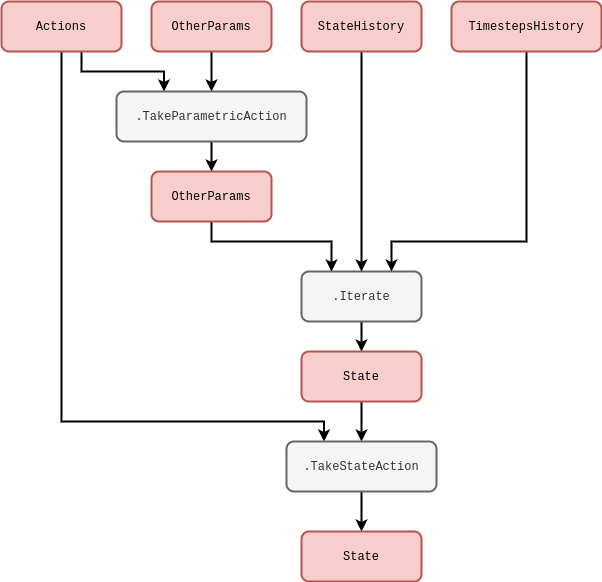

The diagram above was exported from draw.io. Its source (the exported page's mxGraphModel, read from the mxfile embedded in the PNG):
<mxGraphModel dx="884" dy="591" grid="1" gridSize="10" guides="1" tooltips="1" connect="1" arrows="1" fold="1" page="1" pageScale="1" pageWidth="827" pageHeight="1169" math="0" shadow="0">
  <root>
    <mxCell id="0" />
    <mxCell id="1" parent="0" />
    <mxCell id="ygbhsvKmxSftyd8r4xlD-60" value="" style="edgeStyle=orthogonalEdgeStyle;rounded=0;orthogonalLoop=1;jettySize=auto;html=1;strokeWidth=2;" edge="1" parent="1" source="ygbhsvKmxSftyd8r4xlD-45" target="ygbhsvKmxSftyd8r4xlD-54">
      <mxGeometry relative="1" as="geometry" />
    </mxCell>
    <mxCell id="ygbhsvKmxSftyd8r4xlD-45" value="&lt;font face=&quot;Courier New&quot;&gt;OtherParams&lt;/font&gt;" style="rounded=1;whiteSpace=wrap;html=1;strokeWidth=2;fillColor=#f8cecc;strokeColor=#b85450;" vertex="1" parent="1">
      <mxGeometry x="170" y="40" width="120" height="50" as="geometry" />
    </mxCell>
    <mxCell id="ygbhsvKmxSftyd8r4xlD-46" value="" style="edgeStyle=orthogonalEdgeStyle;rounded=0;orthogonalLoop=1;jettySize=auto;html=1;strokeWidth=2;" edge="1" parent="1" source="ygbhsvKmxSftyd8r4xlD-47" target="ygbhsvKmxSftyd8r4xlD-52">
      <mxGeometry relative="1" as="geometry" />
    </mxCell>
    <mxCell id="ygbhsvKmxSftyd8r4xlD-47" value="&lt;font face=&quot;Courier New&quot;&gt;.Iterate&lt;/font&gt;" style="rounded=1;whiteSpace=wrap;html=1;strokeWidth=2;fillColor=#f5f5f5;fontColor=#333333;strokeColor=#666666;" vertex="1" parent="1">
      <mxGeometry x="320" y="310" width="120" height="50" as="geometry" />
    </mxCell>
    <mxCell id="ygbhsvKmxSftyd8r4xlD-48" style="edgeStyle=orthogonalEdgeStyle;rounded=0;orthogonalLoop=1;jettySize=auto;html=1;entryX=0.5;entryY=0;entryDx=0;entryDy=0;strokeWidth=2;" edge="1" parent="1" source="ygbhsvKmxSftyd8r4xlD-49" target="ygbhsvKmxSftyd8r4xlD-47">
      <mxGeometry relative="1" as="geometry" />
    </mxCell>
    <mxCell id="ygbhsvKmxSftyd8r4xlD-49" value="&lt;font face=&quot;Courier New&quot;&gt;StateHistory&lt;/font&gt;" style="rounded=1;whiteSpace=wrap;html=1;strokeWidth=2;fillColor=#f8cecc;strokeColor=#b85450;" vertex="1" parent="1">
      <mxGeometry x="320" y="40" width="120" height="50" as="geometry" />
    </mxCell>
    <mxCell id="ygbhsvKmxSftyd8r4xlD-50" style="edgeStyle=orthogonalEdgeStyle;rounded=0;orthogonalLoop=1;jettySize=auto;html=1;entryX=0.75;entryY=0;entryDx=0;entryDy=0;strokeWidth=2;" edge="1" parent="1" source="ygbhsvKmxSftyd8r4xlD-51" target="ygbhsvKmxSftyd8r4xlD-47">
      <mxGeometry relative="1" as="geometry">
        <Array as="points">
          <mxPoint x="545" y="280" />
          <mxPoint x="410" y="280" />
        </Array>
      </mxGeometry>
    </mxCell>
    <mxCell id="ygbhsvKmxSftyd8r4xlD-51" value="&lt;font face=&quot;Courier New&quot;&gt;TimestepsHistory&lt;/font&gt;" style="rounded=1;whiteSpace=wrap;html=1;strokeWidth=2;fillColor=#f8cecc;strokeColor=#b85450;" vertex="1" parent="1">
      <mxGeometry x="470" y="40" width="150" height="50" as="geometry" />
    </mxCell>
    <mxCell id="ygbhsvKmxSftyd8r4xlD-57" value="" style="edgeStyle=orthogonalEdgeStyle;rounded=0;orthogonalLoop=1;jettySize=auto;html=1;strokeWidth=2;" edge="1" parent="1" source="ygbhsvKmxSftyd8r4xlD-52" target="ygbhsvKmxSftyd8r4xlD-55">
      <mxGeometry relative="1" as="geometry" />
    </mxCell>
    <mxCell id="ygbhsvKmxSftyd8r4xlD-52" value="&lt;font face=&quot;Courier New&quot;&gt;State&lt;/font&gt;" style="rounded=1;whiteSpace=wrap;html=1;strokeWidth=2;fillColor=#f8cecc;strokeColor=#b85450;" vertex="1" parent="1">
      <mxGeometry x="320" y="390" width="120" height="50" as="geometry" />
    </mxCell>
    <mxCell id="ygbhsvKmxSftyd8r4xlD-61" style="edgeStyle=orthogonalEdgeStyle;rounded=0;orthogonalLoop=1;jettySize=auto;html=1;entryX=0.25;entryY=0;entryDx=0;entryDy=0;strokeWidth=2;" edge="1" parent="1" source="ygbhsvKmxSftyd8r4xlD-53" target="ygbhsvKmxSftyd8r4xlD-54">
      <mxGeometry relative="1" as="geometry">
        <Array as="points">
          <mxPoint x="100" y="110" />
          <mxPoint x="183" y="110" />
        </Array>
      </mxGeometry>
    </mxCell>
    <mxCell id="ygbhsvKmxSftyd8r4xlD-62" style="edgeStyle=orthogonalEdgeStyle;rounded=0;orthogonalLoop=1;jettySize=auto;html=1;entryX=0.25;entryY=0;entryDx=0;entryDy=0;strokeWidth=2;" edge="1" parent="1" source="ygbhsvKmxSftyd8r4xlD-53" target="ygbhsvKmxSftyd8r4xlD-55">
      <mxGeometry relative="1" as="geometry">
        <Array as="points">
          <mxPoint x="80" y="460" />
          <mxPoint x="343" y="460" />
        </Array>
      </mxGeometry>
    </mxCell>
    <mxCell id="ygbhsvKmxSftyd8r4xlD-53" value="&lt;font face=&quot;Courier New&quot;&gt;Actions&lt;/font&gt;" style="rounded=1;whiteSpace=wrap;html=1;strokeWidth=2;fillColor=#f8cecc;strokeColor=#b85450;" vertex="1" parent="1">
      <mxGeometry x="20" y="40" width="120" height="50" as="geometry" />
    </mxCell>
    <mxCell id="ygbhsvKmxSftyd8r4xlD-64" value="" style="edgeStyle=orthogonalEdgeStyle;rounded=0;orthogonalLoop=1;jettySize=auto;html=1;strokeWidth=2;" edge="1" parent="1" source="ygbhsvKmxSftyd8r4xlD-54" target="ygbhsvKmxSftyd8r4xlD-63">
      <mxGeometry relative="1" as="geometry" />
    </mxCell>
    <mxCell id="ygbhsvKmxSftyd8r4xlD-54" value="&lt;font face=&quot;Courier New&quot;&gt;.TakeParametricAction&lt;/font&gt;" style="rounded=1;whiteSpace=wrap;html=1;strokeWidth=2;fillColor=#f5f5f5;fontColor=#333333;strokeColor=#666666;" vertex="1" parent="1">
      <mxGeometry x="135" y="130" width="190" height="50" as="geometry" />
    </mxCell>
    <mxCell id="ygbhsvKmxSftyd8r4xlD-59" value="" style="edgeStyle=orthogonalEdgeStyle;rounded=0;orthogonalLoop=1;jettySize=auto;html=1;strokeWidth=2;" edge="1" parent="1" source="ygbhsvKmxSftyd8r4xlD-55" target="ygbhsvKmxSftyd8r4xlD-58">
      <mxGeometry relative="1" as="geometry" />
    </mxCell>
    <mxCell id="ygbhsvKmxSftyd8r4xlD-55" value="&lt;font face=&quot;Courier New&quot;&gt;.TakeStateAction&lt;/font&gt;" style="rounded=1;whiteSpace=wrap;html=1;strokeWidth=2;fillColor=#f5f5f5;fontColor=#333333;strokeColor=#666666;" vertex="1" parent="1">
      <mxGeometry x="305" y="480" width="150" height="50" as="geometry" />
    </mxCell>
    <mxCell id="ygbhsvKmxSftyd8r4xlD-58" value="&lt;font face=&quot;Courier New&quot;&gt;State&lt;/font&gt;" style="rounded=1;whiteSpace=wrap;html=1;strokeWidth=2;fillColor=#f8cecc;strokeColor=#b85450;" vertex="1" parent="1">
      <mxGeometry x="320" y="570" width="120" height="50" as="geometry" />
    </mxCell>
    <mxCell id="ygbhsvKmxSftyd8r4xlD-65" style="edgeStyle=orthogonalEdgeStyle;rounded=0;orthogonalLoop=1;jettySize=auto;html=1;entryX=0.25;entryY=0;entryDx=0;entryDy=0;strokeWidth=2;" edge="1" parent="1" source="ygbhsvKmxSftyd8r4xlD-63" target="ygbhsvKmxSftyd8r4xlD-47">
      <mxGeometry relative="1" as="geometry">
        <Array as="points">
          <mxPoint x="230" y="280" />
          <mxPoint x="350" y="280" />
        </Array>
      </mxGeometry>
    </mxCell>
    <mxCell id="ygbhsvKmxSftyd8r4xlD-63" value="&lt;font face=&quot;Courier New&quot;&gt;OtherParams&lt;/font&gt;" style="rounded=1;whiteSpace=wrap;html=1;strokeWidth=2;fillColor=#f8cecc;strokeColor=#b85450;" vertex="1" parent="1">
      <mxGeometry x="170" y="210" width="120" height="50" as="geometry" />
    </mxCell>
  </root>
</mxGraphModel>